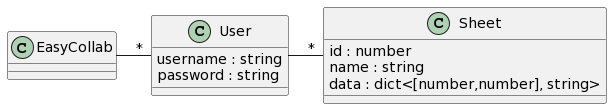

The diagram above was rendered by PlantUML. Its source (embedded in the PNG):
@startuml
class EasyCollab{

}

class User{
username : string
password : string
}

class Sheet{
id : number
name : string
data : dict<[number,number], string>
}

EasyCollab -"*" User
User -"*" Sheet
@enduml